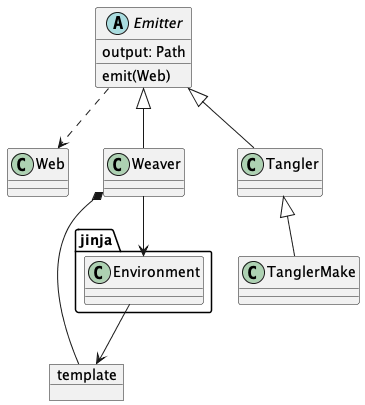

The diagram above was rendered by PlantUML. Its source (embedded in the PNG):
@startuml
abstract class Emitter {
    output: Path
    emit(Web)
}

class Web
Emitter ..> Web

class Weaver
Emitter <|-- Weaver

class Tangler
Emitter <|-- Tangler
class TanglerMake
Tangler <|-- TanglerMake

package jinja {
    class Environment
}

Weaver --> Environment

object template

Weaver *-- template
Environment --> template
@enduml